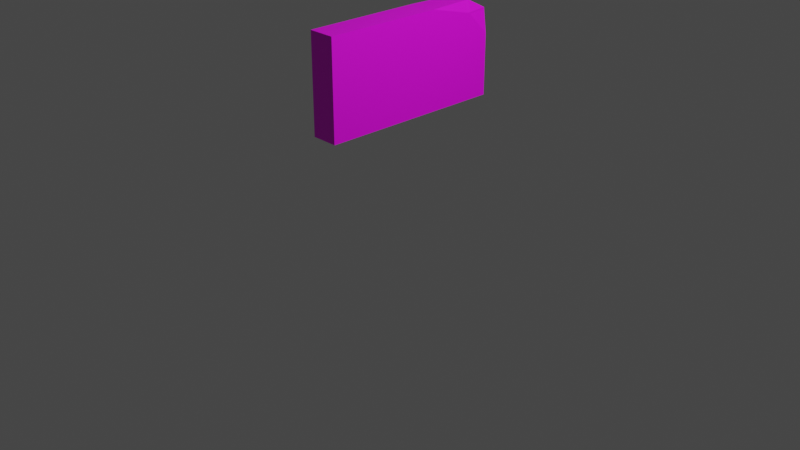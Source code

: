 # Source: keycard.blend  (saved by Blender 2.82.7; exported with 4.5.12 LTS)
import bpy
from mathutils import Matrix  # noqa: F401  (used for matrix-valued properties, if any)

bpy.ops.wm.read_factory_settings(use_empty=True)
scene = bpy.context.scene
scene.name = 'Scene'

# ---- collections
col_collection = bpy.data.collections.new('Collection'); scene.collection.children.link(col_collection)

# ---- images (referenced by path relative to the original .blend; pixels are not part of the script)
import os
ASSET_DIR = os.environ.get("B2B_ASSET_DIR", "")  # directory of the original .blend (textures are referenced by path, not embedded)
HERE = os.path.dirname(os.path.abspath(__file__))  # packed textures are extracted next to this script under _unpacked/

def load_image(name, relpath, width, height, colorspace="sRGB"):
    """Load a texture the original file referenced (path relative to the .blend, or extracted next to this script)."""
    p = next((c for c in (os.path.join(HERE, relpath), os.path.join(ASSET_DIR, relpath)) if relpath and os.path.exists(c)), "")
    if p:
        img = bpy.data.images.load(p, check_existing=True)
        img.name = name
    else:  # same state as the original file: an image datablock whose file is absent (Cycles renders it pink)
        img = bpy.data.images.new(name, width, height)
        img.source = "FILE"
        img.filepath = "//" + (relpath or name)
    img.colorspace_settings.name = colorspace
    return img
img_material_001_base_color_001 = load_image('Material.001 Base Color.001', 'MainTexture.png', 1024, 1024, 'sRGB')

# ---- materials (node trees are filled in below, after node groups)
mat_material_001 = bpy.data.materials.new('Material.001')
mat_material_001.use_transparent_shadow = False

# ---- material node trees
mat_material_001.use_nodes = True; mat_material_001.node_tree.nodes.clear()
_N = mat_material_001.node_tree.nodes; _L = mat_material_001.node_tree.links
n0 = _N.new('ShaderNodeOutputMaterial'); n0.name = 'Material Output'; n0.location = (300, 300)
n1 = _N.new('ShaderNodeBsdfPrincipled'); n1.name = 'Principled BSDF'; n1.location = (10, 300)
n1.distribution = 'GGX'
n1.subsurface_method = 'BURLEY'
n1.inputs[3].default_value = 1.45
n1.inputs[27].default_value = (0.0, 0.0, 0.0, 1.0)
n1.inputs[28].default_value = 1.0
n2 = _N.new('ShaderNodeTexImage'); n2.name = 'Image Texture'; n2.location = (-280, 280)
n2.image = img_material_001_base_color_001
_L.new(n1.outputs[0], n0.inputs[0])
_L.new(n2.outputs[0], n1.inputs[0])
n0.is_active_output = True

# ---- world
world_world = bpy.data.worlds.new('World'); scene.world = world_world
world_world.use_nodes = True; world_world.node_tree.nodes.clear()
_N = world_world.node_tree.nodes; _L = world_world.node_tree.links
n0 = _N.new('ShaderNodeOutputWorld'); n0.name = 'World Output'; n0.location = (300, 300)
n1 = _N.new('ShaderNodeBackground'); n1.name = 'Background'; n1.location = (10, 300)
n1.inputs[0].default_value = (0.05088, 0.05088, 0.05088, 1.0)
_L.new(n1.outputs[0], n0.inputs[0])
n0.is_active_output = True
world_world.color = (0.05088, 0.05088, 0.05088)
world_world.use_sun_shadow = False
world_world.sun_shadow_jitter_overblur = 0.0

# ---- cameras
cam_camera = bpy.data.cameras.new('Camera')
cam_camera.clip_end = 100.0
cam_camera.ortho_scale = 7.314

# ---- lights
light_light = bpy.data.lights.new('Light', 'POINT')
light_light.transmission_factor = 0.0
light_light.energy = 1000.0
light_light.shadow_soft_size = 0.1
light_light.shadow_maximum_resolution = 0.006
light_light.use_absolute_resolution = True

# ---- meshes
me_cube_001 = bpy.data.meshes.new('Cube.001')
me_cube_001.from_pydata([(-1.0, -1.0, -1.0), (-1.0, -1.0, 1.0), (-1.0, 1.0, -1.0), (1.0, -1.0, -1.0), (1.0, -1.0, 1.0), (1.0, 1.0, -1.0), (-1.0, 0.0, -1.0), (-1.0, -1.0, 0.0), (-1.0, 0.0, 1.0), (-1.0, 1.0, 0.0), (0.0, 1.0, -1.0), (1.0, 1.0, 0.0), (1.0, 0.0, -1.0), (1.0, 0.0, 1.0), (1.0, -1.0, 0.0), (0.0, -1.0, -1.0), (0.0, -1.0, 1.0), (0.0, 0.0, 1.0), (0.0, 0.0, -1.0), (0.0, -1.0, 0.0), (1.0, 0.0, 0.0), (0.0, 1.0, 0.0), (-1.0, 0.0, 0.0), (-1.0, -0.5, -1.0), (-1.0, -1.0, 0.5), (-1.0, 1.0, -0.5), (-0.5, 1.0, -1.0), (1.0, 1.0, -0.5), (1.0, 0.5, -1.0), (1.0, -0.5, 1.0), (1.0, -1.0, -0.5), (0.5, -1.0, -1.0), (-0.5, -1.0, 1.0), (-1.0, 0.5, -1.0), (-1.0, -1.0, -0.5), (-1.0, -0.5, 1.0), (0.5, 1.0, -1.0), (1.0, -0.5, -1.0), (1.0, -1.0, 0.5), (-0.5, -1.0, -1.0), (0.5, -1.0, 1.0), (0.0, -0.5, 1.0), (0.5, 0.0, 1.0), (-0.5, 0.0, 1.0), (0.0, -0.5, -1.0), (0.0, 0.5, -1.0), (-0.5, 0.0, -1.0), (0.5, 0.0, -1.0), (-0.5, -1.0, 0.0), (0.5, -1.0, 0.0), (0.0, -1.0, -0.5), (0.0, -1.0, 0.5), (1.0, -0.5, 0.0), (1.0, 0.5, 0.0), (1.0, 0.0, -0.5), (1.0, 0.0, 0.5), (0.5, 1.0, 0.0), (-0.5, 1.0, 0.0), (0.0, 1.0, -0.5), (-1.0, 0.5, 0.0), (-1.0, -0.5, 0.0), (-1.0, 0.0, -0.5), (-1.0, 0.0, 0.5), (-1.0, -0.5, 0.5), (-1.0, -0.5, -0.5), (-1.0, 0.5, -0.5), (-0.5, 1.0, -0.5), (0.5, 1.0, -0.5), (1.0, 0.5, -0.5), (1.0, -0.5, -0.5), (0.5, -1.0, 0.5), (0.5, -1.0, -0.5), (-0.5, -1.0, -0.5), (0.5, 0.5, -1.0), (-0.5, 0.5, -1.0), (-0.5, -0.5, -1.0), (0.5, -0.5, 1.0), (-0.5, -0.5, 1.0), (0.5, -0.5, -1.0), (-0.5, -1.0, 0.5), (1.0, -0.5, 0.5), (-0.7653, 0.7653, 1.0), (-0.7653, 1.0, 0.7653), (-1.0, 0.7653, 0.7653), (0.7653, 0.7653, 1.0), (1.0, 0.7653, 0.7653), (0.7653, 1.0, 0.7653), (-0.2347, 1.0, 0.7653), (-0.2347, 0.7653, 1.0), (0.2347, 0.7653, 1.0), (0.2347, 1.0, 0.7653), (-1.0, 0.7347, 0.7653), (-1.0, 0.2653, 1.0), (-0.7653, 0.7347, 1.0), (0.7347, 1.0, 0.7653), (0.2653, 1.0, 0.7653), (0.2653, 0.7653, 1.0), (0.7347, 0.7653, 1.0), (-1.0, 0.7653, 0.7347), (-0.7653, 1.0, 0.7347), (-1.0, 1.0, 0.2653), (-0.2653, 0.7653, 1.0), (-0.2653, 1.0, 0.7653), (-0.7347, 1.0, 0.7653), (-0.7347, 0.7653, 1.0), (0.7653, 1.0, 0.7347), (1.0, 0.7653, 0.7347), (1.0, 1.0, 0.2653), (0.7653, 0.7347, 1.0), (1.0, 0.2653, 1.0), (1.0, 0.7347, 0.7653), (0.2347, 0.7347, 1.0), (-0.2347, 0.7347, 1.0), (0.0, 0.2653, 1.0), (0.2347, 1.0, 0.7347), (0.0, 1.0, 0.2653), (-0.2347, 1.0, 0.7347), (-0.2653, 1.0, 0.7347), (-0.5, 1.0, 0.2653), (-0.7347, 1.0, 0.7347), (1.0, 0.7347, 0.7347), (1.0, 0.2653, 0.2653), (-0.7347, 0.7347, 1.0), (-0.5, 0.2653, 1.0), (-0.2653, 0.7347, 1.0), (0.2653, 0.7347, 1.0), (0.5, 0.2653, 1.0), (0.7347, 0.7347, 1.0), (0.7347, 1.0, 0.7347), (0.5, 1.0, 0.2653), (0.2653, 1.0, 0.7347), (-1.0, 0.7347, 0.7347), (-1.0, 0.2653, 0.2653)], [], [(99, 82, 103, 119), (106, 85, 110, 120), (80, 29, 4, 38), (79, 32, 1, 24), (78, 37, 3, 31), (77, 35, 1, 32), (76, 41, 16, 40), (21, 115, 129, 56), (59, 132, 100, 9), (75, 44, 15, 39), (74, 45, 18, 46), (73, 28, 12, 47), (72, 48, 7, 34), (71, 49, 19, 50), (70, 40, 16, 51), (69, 52, 14, 30), (68, 53, 20, 54), (113, 123, 43, 17), (67, 56, 11, 27), (66, 57, 21, 58), (62, 8, 92, 132), (65, 59, 9, 25), (64, 60, 22, 61), (63, 35, 8, 62), (60, 63, 62, 22), (7, 24, 63, 60), (24, 1, 35, 63), (23, 64, 61, 6), (0, 34, 64, 23), (34, 7, 60, 64), (33, 65, 25, 2), (6, 61, 65, 33), (61, 22, 59, 65), (53, 121, 55, 20), (56, 129, 107, 11), (84, 97, 127, 108), (26, 66, 58, 10), (2, 25, 66, 26), (25, 9, 57, 66), (36, 67, 27, 5), (10, 58, 67, 36), (58, 21, 56, 67), (22, 62, 132, 59), (109, 126, 42, 13), (88, 101, 124, 112), (28, 68, 54, 12), (5, 27, 68, 28), (27, 11, 53, 68), (37, 69, 30, 3), (12, 54, 69, 37), (54, 20, 52, 69), (49, 70, 51, 19), (14, 38, 70, 49), (38, 4, 40, 70), (31, 71, 50, 15), (3, 30, 71, 31), (30, 14, 49, 71), (39, 72, 34, 0), (15, 50, 72, 39), (50, 19, 48, 72), (45, 73, 47, 18), (10, 36, 73, 45), (36, 5, 28, 73), (33, 74, 46, 6), (2, 26, 74, 33), (26, 10, 45, 74), (23, 75, 39, 0), (6, 46, 75, 23), (46, 18, 44, 75), (126, 113, 17, 42), (114, 90, 95, 130), (131, 91, 83, 98), (121, 109, 13, 55), (128, 94, 86, 105), (117, 102, 87, 116), (29, 76, 40, 4), (13, 42, 76, 29), (42, 17, 41, 76), (41, 77, 32, 16), (17, 43, 77, 41), (43, 8, 35, 77), (44, 78, 31, 15), (18, 47, 78, 44), (47, 12, 37, 78), (48, 79, 24, 7), (19, 51, 79, 48), (51, 16, 32, 79), (52, 80, 38, 14), (20, 55, 80, 52), (55, 13, 29, 80), (11, 107, 121, 53), (57, 118, 115, 21), (96, 89, 111, 125), (9, 100, 118, 57), (123, 92, 8, 43), (81, 82, 83), (84, 85, 86), (87, 88, 89, 90), (91, 92, 93), (94, 95, 96, 97), (98, 99, 100), (101, 102, 103, 104), (105, 106, 107), (108, 109, 110), (111, 112, 113), (114, 115, 116), (117, 118, 119), (122, 123, 124), (125, 126, 127), (128, 129, 130), (93, 81, 83, 91), (97, 84, 86, 94), (101, 88, 87, 102), (89, 96, 95, 90), (82, 99, 98, 83), (81, 104, 103, 82), (85, 106, 105, 86), (84, 108, 110, 85), (88, 112, 111, 89), (90, 114, 116, 87), (117, 116, 115, 118), (99, 119, 118, 100), (102, 117, 119, 103), (106, 120, 121, 107), (109, 121, 120, 110), (104, 122, 124, 101), (123, 113, 112, 124), (92, 123, 122, 93), (96, 125, 127, 97), (126, 109, 108, 127), (113, 126, 125, 111), (128, 105, 107, 129), (114, 130, 129, 115), (94, 128, 130, 95), (131, 98, 100, 132), (91, 131, 132, 92), (104, 81, 93, 122)])
_uv = me_cube_001.uv_layers.new(name='UVMap')
_uv.uv.foreach_set('vector', [0.5918, 0.2793, 0.5957, 0.2793, 0.5957, 0.2832, 0.5918, 0.2832, 0.7106, 0.06724, 0.711, 0.06724, 0.711, 0.06764, 0.7106, 0.06764, 0.7076, 0.08347, 0.714, 0.08347, 0.714, 0.08988, 0.7076, 0.08988, 0.8708, 0.5587, 0.8844, 0.5587, 0.8844, 0.5723, 0.8708, 0.5723, 0.8165, 0.5044, 0.83, 0.5044, 0.83, 0.518, 0.8165, 0.518, 0.9251, 0.5044, 0.9387, 0.5044, 0.9387, 0.518, 0.9251, 0.518, 0.898, 0.5044, 0.9116, 0.5044, 0.9116, 0.518, 0.898, 0.518, 0.8572, 0.4365, 0.8644, 0.4365, 0.8644, 0.4501, 0.8572, 0.4501, 0.6985, 0.09557, 0.7026, 0.09187, 0.7026, 0.1034, 0.6985, 0.1034, 0.7893, 0.5044, 0.8029, 0.5044, 0.8029, 0.518, 0.7893, 0.518, 0.7893, 0.4772, 0.8029, 0.4772, 0.8029, 0.4908, 0.7893, 0.4908, 0.8165, 0.4772, 0.83, 0.4772, 0.83, 0.4908, 0.8165, 0.4908, 0.8436, 0.5587, 0.8572, 0.5587, 0.8572, 0.5723, 0.8436, 0.5723, 0.8436, 0.5316, 0.8572, 0.5316, 0.8572, 0.5452, 0.8436, 0.5452, 0.8708, 0.5316, 0.8844, 0.5316, 0.8844, 0.5452, 0.8708, 0.5452, 0.6948, 0.08347, 0.7012, 0.08347, 0.7012, 0.08988, 0.6948, 0.08988, 0.6948, 0.07065, 0.7012, 0.07065, 0.7012, 0.07706, 0.6948, 0.07706, 0.9116, 0.4836, 0.9251, 0.4836, 0.9251, 0.4908, 0.9116, 0.4908, 0.8436, 0.4501, 0.8572, 0.4501, 0.8572, 0.4636, 0.8436, 0.4636, 0.8436, 0.4229, 0.8572, 0.4229, 0.8572, 0.4365, 0.8436, 0.4365, 0.7063, 0.08768, 0.7142, 0.08768, 0.7142, 0.09187, 0.7026, 0.09187, 0.6906, 0.09557, 0.6985, 0.09557, 0.6985, 0.1034, 0.6906, 0.1034, 0.6906, 0.0798, 0.6985, 0.0798, 0.6985, 0.08768, 0.6906, 0.08768, 0.7063, 0.0798, 0.7142, 0.0798, 0.7142, 0.08768, 0.7063, 0.08768, 0.6985, 0.0798, 0.7063, 0.0798, 0.7063, 0.08768, 0.6985, 0.08768, 0.6985, 0.07192, 0.7063, 0.07192, 0.7063, 0.0798, 0.6985, 0.0798, 0.7063, 0.07192, 0.7142, 0.07192, 0.7142, 0.0798, 0.7063, 0.0798, 0.6827, 0.0798, 0.6906, 0.0798, 0.6906, 0.08768, 0.6827, 0.08768, 0.6827, 0.07192, 0.6906, 0.07192, 0.6906, 0.0798, 0.6827, 0.0798, 0.6906, 0.07192, 0.6985, 0.07192, 0.6985, 0.0798, 0.6906, 0.0798, 0.6827, 0.09557, 0.6906, 0.09557, 0.6906, 0.1034, 0.6827, 0.1034, 0.6827, 0.08768, 0.6906, 0.08768, 0.6906, 0.09557, 0.6827, 0.09557, 0.6906, 0.08768, 0.6985, 0.08768, 0.6985, 0.09557, 0.6906, 0.09557, 0.7012, 0.07065, 0.7046, 0.07366, 0.7076, 0.07706, 0.7012, 0.07706, 0.8572, 0.4501, 0.8644, 0.4501, 0.8644, 0.4636, 0.8572, 0.4636, 0.6543, 0.5293, 0.6582, 0.5293, 0.6582, 0.5332, 0.6543, 0.5332, 0.83, 0.4229, 0.8436, 0.4229, 0.8436, 0.4365, 0.83, 0.4365, 0.83, 0.4093, 0.8436, 0.4093, 0.8436, 0.4229, 0.83, 0.4229, 0.8436, 0.4093, 0.8572, 0.4093, 0.8572, 0.4229, 0.8436, 0.4229, 0.83, 0.4501, 0.8436, 0.4501, 0.8436, 0.4636, 0.83, 0.4636, 0.83, 0.4365, 0.8436, 0.4365, 0.8436, 0.4501, 0.83, 0.4501, 0.8436, 0.4365, 0.8572, 0.4365, 0.8572, 0.4501, 0.8436, 0.4501, 0.6985, 0.08768, 0.7063, 0.08768, 0.7026, 0.09187, 0.6985, 0.09557, 0.8844, 0.4836, 0.898, 0.4836, 0.898, 0.4908, 0.8844, 0.4908, 0.9179, 0.47, 0.9188, 0.47, 0.9188, 0.4708, 0.9179, 0.4708, 0.6883, 0.07065, 0.6948, 0.07065, 0.6948, 0.07706, 0.6883, 0.07706, 0.6883, 0.06423, 0.6948, 0.06423, 0.6948, 0.07065, 0.6883, 0.07065, 0.6948, 0.06423, 0.7012, 0.06423, 0.7012, 0.07065, 0.6948, 0.07065, 0.6883, 0.08347, 0.6948, 0.08347, 0.6948, 0.08988, 0.6883, 0.08988, 0.6883, 0.07706, 0.6948, 0.07706, 0.6948, 0.08347, 0.6883, 0.08347, 0.6948, 0.07706, 0.7012, 0.07706, 0.7012, 0.08347, 0.6948, 0.08347, 0.8572, 0.5316, 0.8708, 0.5316, 0.8708, 0.5452, 0.8572, 0.5452, 0.8572, 0.518, 0.8708, 0.518, 0.8708, 0.5316, 0.8572, 0.5316, 0.8708, 0.518, 0.8844, 0.518, 0.8844, 0.5316, 0.8708, 0.5316, 0.83, 0.5316, 0.8436, 0.5316, 0.8436, 0.5452, 0.83, 0.5452, 0.83, 0.518, 0.8436, 0.518, 0.8436, 0.5316, 0.83, 0.5316, 0.8436, 0.518, 0.8572, 0.518, 0.8572, 0.5316, 0.8436, 0.5316, 0.83, 0.5587, 0.8436, 0.5587, 0.8436, 0.5723, 0.83, 0.5723, 0.83, 0.5452, 0.8436, 0.5452, 0.8436, 0.5587, 0.83, 0.5587, 0.8436, 0.5452, 0.8572, 0.5452, 0.8572, 0.5587, 0.8436, 0.5587, 0.8029, 0.4772, 0.8165, 0.4772, 0.8165, 0.4908, 0.8029, 0.4908, 0.8029, 0.4636, 0.8165, 0.4636, 0.8165, 0.4772, 0.8029, 0.4772, 0.8165, 0.4636, 0.83, 0.4636, 0.83, 0.4772, 0.8165, 0.4772, 0.7757, 0.4772, 0.7893, 0.4772, 0.7893, 0.4908, 0.7757, 0.4908, 0.7757, 0.4636, 0.7893, 0.4636, 0.7893, 0.4772, 0.7757, 0.4772, 0.7893, 0.4636, 0.8029, 0.4636, 0.8029, 0.4772, 0.7893, 0.4772, 0.7757, 0.5044, 0.7893, 0.5044, 0.7893, 0.518, 0.7757, 0.518, 0.7757, 0.4908, 0.7893, 0.4908, 0.7893, 0.5044, 0.7757, 0.5044, 0.7893, 0.4908, 0.8029, 0.4908, 0.8029, 0.5044, 0.7893, 0.5044, 0.898, 0.4836, 0.9116, 0.4836, 0.9116, 0.4908, 0.898, 0.4908, 0.8772, 0.4428, 0.878, 0.4428, 0.878, 0.4437, 0.8772, 0.4437, 0.9029, 0.3765, 0.903, 0.3765, 0.903, 0.3766, 0.9029, 0.3766, 0.7046, 0.07366, 0.714, 0.07366, 0.714, 0.07706, 0.7076, 0.07706, 0.5918, 0.4668, 0.5957, 0.4668, 0.5957, 0.4707, 0.5918, 0.4707, 0.8772, 0.4293, 0.878, 0.4293, 0.878, 0.4301, 0.8772, 0.4301, 0.8844, 0.5044, 0.898, 0.5044, 0.898, 0.518, 0.8844, 0.518, 0.8844, 0.4908, 0.898, 0.4908, 0.898, 0.5044, 0.8844, 0.5044, 0.898, 0.4908, 0.9116, 0.4908, 0.9116, 0.5044, 0.898, 0.5044, 0.9116, 0.5044, 0.9251, 0.5044, 0.9251, 0.518, 0.9116, 0.518, 0.9116, 0.4908, 0.9251, 0.4908, 0.9251, 0.5044, 0.9116, 0.5044, 0.9251, 0.4908, 0.9387, 0.4908, 0.9387, 0.5044, 0.9251, 0.5044, 0.8029, 0.5044, 0.8165, 0.5044, 0.8165, 0.518, 0.8029, 0.518, 0.8029, 0.4908, 0.8165, 0.4908, 0.8165, 0.5044, 0.8029, 0.5044, 0.8165, 0.4908, 0.83, 0.4908, 0.83, 0.5044, 0.8165, 0.5044, 0.8572, 0.5587, 0.8708, 0.5587, 0.8708, 0.5723, 0.8572, 0.5723, 0.8572, 0.5452, 0.8708, 0.5452, 0.8708, 0.5587, 0.8572, 0.5587, 0.8708, 0.5452, 0.8844, 0.5452, 0.8844, 0.5587, 0.8708, 0.5587, 0.7012, 0.08347, 0.7076, 0.08347, 0.7076, 0.08988, 0.7012, 0.08988, 0.7012, 0.07706, 0.7076, 0.07706, 0.7076, 0.08347, 0.7012, 0.08347, 0.7076, 0.07706, 0.714, 0.07706, 0.714, 0.08347, 0.7076, 0.08347, 0.7012, 0.06423, 0.7046, 0.06423, 0.7046, 0.07366, 0.7012, 0.07065, 0.8572, 0.4229, 0.8644, 0.4229, 0.8644, 0.4365, 0.8572, 0.4365, 0.9044, 0.47, 0.9052, 0.47, 0.9052, 0.4708, 0.9044, 0.4708, 0.8572, 0.4093, 0.8644, 0.4093, 0.8644, 0.4229, 0.8572, 0.4229, 0.9251, 0.4836, 0.9387, 0.4836, 0.9387, 0.4908, 0.9251, 0.4908, 0.9324, 0.47, 0.9324, 0.4636, 0.9387, 0.47, 0.8908, 0.47, 0.8844, 0.47, 0.8908, 0.4636, 0.878, 0.4301, 0.8844, 0.4301, 0.8844, 0.4365, 0.878, 0.4365, 0.7105, 0.09927, 0.7142, 0.09557, 0.7142, 0.09927, 0.878, 0.4564, 0.878, 0.4501, 0.8844, 0.4501, 0.8844, 0.4564, 0.71, 0.09975, 0.71, 0.1071, 0.7026, 0.1034, 0.9188, 0.47, 0.9188, 0.4636, 0.9251, 0.4636, 0.9251, 0.47, 0.7106, 0.06122, 0.7106, 0.06724, 0.7046, 0.06423, 0.717, 0.06764, 0.714, 0.07366, 0.711, 0.06764, 0.9052, 0.4708, 0.9179, 0.4708, 0.9116, 0.4836, 0.8772, 0.4428, 0.8644, 0.4365, 0.8772, 0.4301, 0.8772, 0.4293, 0.8644, 0.4229, 0.8772, 0.4165, 0.9315, 0.4708, 0.9251, 0.4836, 0.9188, 0.4708, 0.9044, 0.4708, 0.898, 0.4836, 0.8916, 0.4708, 0.8772, 0.4564, 0.8644, 0.4501, 0.8772, 0.4437, 0.9324, 0.4708, 0.9324, 0.47, 0.9387, 0.47, 0.9387, 0.4708, 0.8916, 0.47, 0.8908, 0.47, 0.8908, 0.4636, 0.8916, 0.4636, 0.9188, 0.47, 0.9179, 0.47, 0.9179, 0.4636, 0.9188, 0.4636, 0.9052, 0.47, 0.9044, 0.47, 0.9044, 0.4636, 0.9052, 0.4636, 0.903, 0.3782, 0.9029, 0.3782, 0.9029, 0.3766, 0.903, 0.3766, 0.8457, 0.5293, 0.8418, 0.5293, 0.8418, 0.5, 0.8457, 0.5, 0.878, 0.47, 0.8772, 0.47, 0.8772, 0.4573, 0.878, 0.4573, 0.8908, 0.47, 0.8908, 0.4708, 0.878, 0.4708, 0.878, 0.47, 0.9179, 0.47, 0.9179, 0.4708, 0.9052, 0.4708, 0.9052, 0.47, 0.878, 0.4428, 0.8772, 0.4428, 0.8772, 0.4301, 0.878, 0.4301, 0.8772, 0.4293, 0.8772, 0.4301, 0.8644, 0.4365, 0.8644, 0.4229, 0.8772, 0.4157, 0.8772, 0.4165, 0.8644, 0.4229, 0.8644, 0.4093, 0.878, 0.4293, 0.8772, 0.4293, 0.8772, 0.4165, 0.878, 0.4165, 0.7106, 0.06724, 0.7106, 0.06764, 0.7046, 0.07366, 0.7046, 0.06423, 0.714, 0.07366, 0.7046, 0.07366, 0.7106, 0.06764, 0.711, 0.06764, 0.9315, 0.47, 0.9315, 0.4708, 0.9188, 0.4708, 0.9188, 0.47, 0.9251, 0.4836, 0.9116, 0.4836, 0.9179, 0.4708, 0.9188, 0.4708, 0.9387, 0.4836, 0.9251, 0.4836, 0.9315, 0.4708, 0.9324, 0.4708, 0.9044, 0.47, 0.9044, 0.4708, 0.8916, 0.4708, 0.8916, 0.47, 0.898, 0.4836, 0.8844, 0.4836, 0.8908, 0.4708, 0.8916, 0.4708, 0.9116, 0.4836, 0.898, 0.4836, 0.9044, 0.4708, 0.9052, 0.4708, 0.8772, 0.4564, 0.8772, 0.4573, 0.8644, 0.4636, 0.8644, 0.4501, 0.8772, 0.4428, 0.8772, 0.4437, 0.8644, 0.4501, 0.8644, 0.4365, 0.878, 0.4564, 0.8772, 0.4564, 0.8772, 0.4437, 0.878, 0.4437, 0.71, 0.09927, 0.71, 0.09975, 0.7026, 0.1034, 0.7026, 0.09187, 0.7105, 0.09927, 0.71, 0.09927, 0.7026, 0.09187, 0.7142, 0.09187, 0.8418, 0.5293, 0.8457, 0.5293, 0.8457, 0.5332, 0.8418, 0.5332])
me_cube_001.materials.append(mat_material_001)
me_cube_001.use_remesh_fix_poles = True
me_cube_001.use_remesh_preserve_attributes = False
me_cube_001.use_mirror_vertex_groups = False
me_cube_001.update()

# ---- objects
ob_light = bpy.data.objects.new('Light', light_light)
ob_camera = bpy.data.objects.new('Camera', cam_camera)
ob_cube = bpy.data.objects.new('Cube', me_cube_001)

# ---- transforms, parenting, visibility, modifiers, constraints
ob_light.location = (4.076, 1.005, 5.904)
ob_light.rotation_euler = (0.6503, 0.05522, 1.866)
ob_light.lock_rotations_4d = False
ob_light.empty_display_type = 'ARROWS'
ob_light.color = (0.0, 0.0, 0.0, 0.0)
ob_light.lineart.crease_threshold = 0.0
ob_camera.location = (7.359, -6.926, 4.958)
ob_camera.rotation_euler = (1.109, 0.0, 0.8149)
ob_camera.lock_rotations_4d = False
ob_camera.empty_display_type = 'ARROWS'
ob_camera.color = (0.0, 0.0, 0.0, 0.0)
ob_camera.display_type = 'WIRE'
ob_camera.lineart.crease_threshold = 0.0
ob_cube.location = (-0.05414, 0.1042, 1.593)
ob_cube.scale = (0.1432, 1.0, 0.5127)
ob_cube.lineart.crease_threshold = 0.0

# ---- collection membership
col_collection.objects.link(ob_light)
col_collection.objects.link(ob_camera)
col_collection.objects.link(ob_cube)

# ---- scene / render settings (as saved in the file)
scene.camera = ob_camera
scene.frame_start = 1; scene.frame_end = 250; scene.frame_set(1)
scene.render.engine = 'BLENDER_EEVEE_NEXT'
scene.cycles.use_denoising = False
scene.cycles.samples = 128
scene.cycles.sampling_pattern = 'TABULATED_SOBOL'
scene.cycles.use_adaptive_sampling = False
scene.cycles.use_light_tree = False
scene.view_settings.view_transform = 'Filmic'
bpy.context.view_layer.update()
